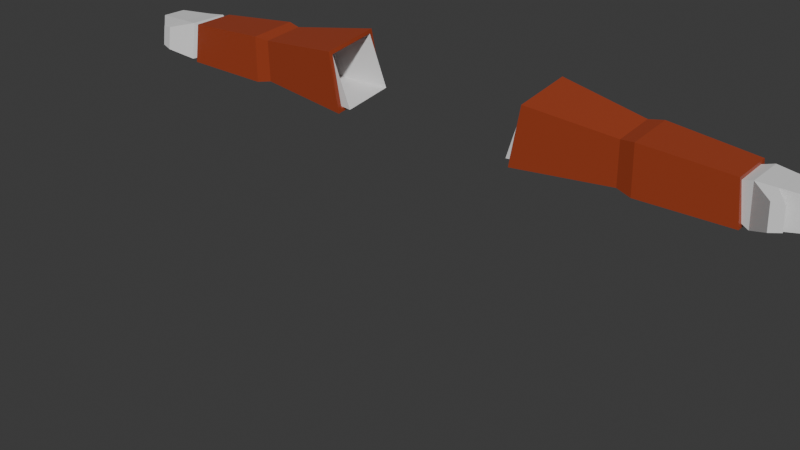 # Source: arms.blend  (saved by Blender 4.0.36; exported with 4.5.12 LTS)
import bpy
from mathutils import Matrix  # noqa: F401  (used for matrix-valued properties, if any)

bpy.ops.wm.read_factory_settings(use_empty=True)
scene = bpy.context.scene
scene.name = 'Scene'

# ---- collections
col_collection = bpy.data.collections.new('Collection'); scene.collection.children.link(col_collection)

# ---- materials (node trees are filled in below, after node groups)
mat_material_003 = bpy.data.materials.new('Material.003')
mat_material_003.alpha_threshold = 0.0
mat_material_003.use_transparent_shadow = False
mat_material_003.line_color = (0.0, 0.0, 0.0, 1.0)
mat_material_002 = bpy.data.materials.new('Material.002')
mat_material_002.use_transparent_shadow = False

# ---- material node trees
mat_material_003.use_nodes = True; mat_material_003.node_tree.nodes.clear()
_N = mat_material_003.node_tree.nodes; _L = mat_material_003.node_tree.links
n0 = _N.new('ShaderNodeOutputMaterial'); n0.name = 'Material Output'; n0.location = (300, 300)
n1 = _N.new('ShaderNodeBsdfPrincipled'); n1.name = 'Principled BSDF'; n1.location = (10, 300)
n1.distribution = 'GGX'
n1.subsurface_method = 'BURLEY'
n1.inputs[0].default_value = (0.3566, 0.05583, 0.02078, 1.0)
n1.inputs[2].default_value = 0.4
n1.inputs[3].default_value = 1.45
n1.inputs[27].default_value = (0.0, 0.0, 0.0, 1.0)
n1.inputs[28].default_value = 1.0
_L.new(n1.outputs[0], n0.inputs[0])
n0.is_active_output = True
mat_material_002.use_nodes = True; mat_material_002.node_tree.nodes.clear()
_N = mat_material_002.node_tree.nodes; _L = mat_material_002.node_tree.links
n0 = _N.new('ShaderNodeBsdfPrincipled'); n0.name = 'Principled BSDF'; n0.location = (10, 300)
n0.distribution = 'GGX'
n0.subsurface_method = 'BURLEY'
n0.inputs[3].default_value = 1.45
n0.inputs[27].default_value = (0.0, 0.0, 0.0, 1.0)
n0.inputs[28].default_value = 1.0
n1 = _N.new('ShaderNodeOutputMaterial'); n1.name = 'Material Output'; n1.location = (300, 300)
_L.new(n0.outputs[0], n1.inputs[0])
n1.is_active_output = True

# ---- world
world_world = bpy.data.worlds.new('World'); scene.world = world_world
world_world.use_nodes = True; world_world.node_tree.nodes.clear()
_N = world_world.node_tree.nodes; _L = world_world.node_tree.links
n0 = _N.new('ShaderNodeOutputWorld'); n0.name = 'World Output'; n0.location = (300, 300)
n1 = _N.new('ShaderNodeBackground'); n1.name = 'Background'; n1.location = (10, 300)
n1.inputs[0].default_value = (0.05088, 0.05088, 0.05088, 1.0)
_L.new(n1.outputs[0], n0.inputs[0])
n0.is_active_output = True
world_world.color = (0.05088, 0.05088, 0.05088)
world_world.use_sun_shadow = False
world_world.sun_shadow_jitter_overblur = 0.0

# ---- meshes
me_cube_002 = bpy.data.meshes.new('Cube.002')
me_cube_002.from_pydata([(0.4004, 1.537, -1.549), (-0.3591, 1.536, -1.443), (0.3926, 1.377, -2.294), (-0.4059, 1.376, -2.189), (0.2952, 2.833, -2.18), (0.3045, 2.828, -1.684), (-0.214, 2.83, -2.133), (-0.2048, 2.825, -1.637), (0.3442, 3.053, -2.224), (-0.2428, 3.049, -2.176), (-0.2383, 3.031, -1.606), (0.3487, 3.035, -1.654), (0.3623, 4.347, -2.197), (-0.137, 4.341, -2.189), (-0.1648, 4.262, -1.709), (0.3346, 4.268, -1.717), (0.4004, -1.537, -1.549), (-0.3591, -1.536, -1.443), (0.3926, -1.406, -2.294), (-0.4059, -1.405, -2.188), (0.2952, -2.833, -2.18), (0.3045, -2.828, -1.684), (-0.214, -2.83, -2.133), (-0.2048, -2.825, -1.637), (0.3442, -3.053, -2.224), (-0.2428, -3.049, -2.176), (-0.2383, -3.031, -1.606), (0.3487, -3.035, -1.654), (0.3623, -4.347, -2.197), (-0.137, -4.341, -2.189), (-0.1648, -4.262, -1.709), (0.3346, -4.268, -1.717)], [], [(1, 0, 5, 7), (3, 1, 7, 6), (2, 3, 6, 4), (0, 2, 4, 5), (7, 5, 11, 10), (6, 7, 10, 9), (4, 6, 9, 8), (5, 4, 8, 11), (10, 11, 15, 14), (9, 10, 14, 13), (8, 9, 13, 12), (11, 8, 12, 15), (17, 23, 21, 16), (19, 22, 23, 17), (18, 20, 22, 19), (16, 21, 20, 18), (23, 26, 27, 21), (22, 25, 26, 23), (20, 24, 25, 22), (21, 27, 24, 20), (26, 30, 31, 27), (25, 29, 30, 26), (24, 28, 29, 25), (27, 31, 28, 24)])
me_cube_002.polygons.foreach_set('use_smooth', [True] * 24)
_k = set([(0, 1), (0, 2), (0, 5), (1, 3), (1, 7), (2, 3), (2, 4), (3, 6), (4, 5), (4, 6), (4, 8), (5, 7), (5, 11), (6, 7), (6, 9), (7, 10), (8, 9), (8, 11), (8, 12), (9, 10), (9, 13), (10, 11), (10, 14), (11, 15), (12, 13), (12, 15), (13, 14), (14, 15), (16, 17), (16, 18), (16, 21), (17, 19), (17, 23), (18, 19), (18, 20), (19, 22), (20, 21), (20, 22), (20, 24), (21, 23), (21, 27), (22, 23), (22, 25), (23, 26), (24, 25), (24, 27), (24, 28), (25, 26), (25, 29), (26, 27), (26, 30), (27, 31), (28, 29), (28, 31), (29, 30), (30, 31)])
me_cube_002.attributes.new('sharp_edge', 'BOOLEAN', 'EDGE').data.foreach_set('value', [ (min(e.vertices), max(e.vertices)) in _k for e in me_cube_002.edges])
_uv = me_cube_002.uv_layers.new(name='UVMap')
_uv.uv.foreach_set('vector', [0.375, 0.3333, 0.375, 0.4167, 0.375, 0.4167, 0.375, 0.3333, 0.2083, 0.5, 0.2083, 0.5, 0.2083, 0.5, 0.2083, 0.5, 0.375, 0.4167, 0.375, 0.3333, 0.375, 0.3333, 0.375, 0.4167, 0.2917, 0.5, 0.2917, 0.5, 0.2917, 0.5, 0.2917, 0.5, 0.375, 0.3333, 0.375, 0.4167, 0.375, 0.4167, 0.375, 0.3333, 0.2083, 0.5, 0.2083, 0.5, 0.2083, 0.5, 0.2083, 0.5, 0.375, 0.4167, 0.375, 0.3333, 0.375, 0.3333, 0.375, 0.4167, 0.2917, 0.5, 0.2917, 0.5, 0.2917, 0.5, 0.2917, 0.5, 0.375, 0.3333, 0.375, 0.4167, 0.375, 0.4167, 0.375, 0.3333, 0.2083, 0.5, 0.2083, 0.5, 0.2083, 0.5, 0.2083, 0.5, 0.375, 0.4167, 0.375, 0.3333, 0.375, 0.3333, 0.375, 0.4167, 0.2917, 0.5, 0.2917, 0.5, 0.2917, 0.5, 0.2917, 0.5, 0.375, 0.3333, 0.375, 0.3333, 0.375, 0.4167, 0.375, 0.4167, 0.2083, 0.5, 0.2083, 0.5, 0.2083, 0.5, 0.2083, 0.5, 0.375, 0.4167, 0.375, 0.4167, 0.375, 0.3333, 0.375, 0.3333, 0.2917, 0.5, 0.2917, 0.5, 0.2917, 0.5, 0.2917, 0.5, 0.375, 0.3333, 0.375, 0.3333, 0.375, 0.4167, 0.375, 0.4167, 0.2083, 0.5, 0.2083, 0.5, 0.2083, 0.5, 0.2083, 0.5, 0.375, 0.4167, 0.375, 0.4167, 0.375, 0.3333, 0.375, 0.3333, 0.2917, 0.5, 0.2917, 0.5, 0.2917, 0.5, 0.2917, 0.5, 0.375, 0.3333, 0.375, 0.3333, 0.375, 0.4167, 0.375, 0.4167, 0.2083, 0.5, 0.2083, 0.5, 0.2083, 0.5, 0.2083, 0.5, 0.375, 0.4167, 0.375, 0.4167, 0.375, 0.3333, 0.375, 0.3333, 0.2917, 0.5, 0.2917, 0.5, 0.2917, 0.5, 0.2917, 0.5])
_ca = me_cube_002.color_attributes.new('Attribute', 'BYTE_COLOR', 'CORNER')
_ca.data.foreach_set('color', [1.0, 1.0, 1.0, 1.0, 1.0, 1.0, 1.0, 1.0, 1.0, 1.0, 1.0, 1.0, 1.0, 1.0, 1.0, 1.0, 1.0, 1.0, 1.0, 1.0, 1.0, 1.0, 1.0, 1.0, 1.0, 1.0, 1.0, 1.0, 1.0, 1.0, 1.0, 1.0, 1.0, 1.0, 1.0, 1.0, 1.0, 1.0, 1.0, 1.0, 1.0, 1.0, 1.0, 1.0, 1.0, 1.0, 1.0, 1.0, 1.0, 1.0, 1.0, 1.0, 1.0, 1.0, 1.0, 1.0, 1.0, 1.0, 1.0, 1.0, 1.0, 1.0, 1.0, 1.0, 1.0, 1.0, 1.0, 1.0, 1.0, 1.0, 1.0, 1.0, 1.0, 1.0, 1.0, 1.0, 1.0, 1.0, 1.0, 1.0, 1.0, 1.0, 1.0, 1.0, 1.0, 1.0, 1.0, 1.0, 1.0, 1.0, 1.0, 1.0, 1.0, 1.0, 1.0, 1.0, 1.0, 1.0, 1.0, 1.0, 1.0, 1.0, 1.0, 1.0, 1.0, 1.0, 1.0, 1.0, 1.0, 1.0, 1.0, 1.0, 1.0, 1.0, 1.0, 1.0, 1.0, 1.0, 1.0, 1.0, 1.0, 1.0, 1.0, 1.0, 1.0, 1.0, 1.0, 1.0, 1.0, 1.0, 1.0, 1.0, 1.0, 1.0, 1.0, 1.0, 1.0, 1.0, 1.0, 1.0, 1.0, 1.0, 1.0, 1.0, 1.0, 1.0, 1.0, 1.0, 1.0, 1.0, 1.0, 1.0, 1.0, 1.0, 1.0, 1.0, 1.0, 1.0, 1.0, 1.0, 1.0, 1.0, 1.0, 1.0, 1.0, 1.0, 1.0, 1.0, 1.0, 1.0, 1.0, 1.0, 1.0, 1.0, 1.0, 1.0, 1.0, 1.0, 1.0, 1.0, 1.0, 1.0, 1.0, 1.0, 1.0, 1.0, 1.0, 1.0, 1.0, 1.0, 1.0, 1.0, 1.0, 1.0, 1.0, 1.0, 1.0, 1.0, 1.0, 1.0, 1.0, 1.0, 1.0, 1.0, 1.0, 1.0, 1.0, 1.0, 1.0, 1.0, 1.0, 1.0, 1.0, 1.0, 1.0, 1.0, 1.0, 1.0, 1.0, 1.0, 1.0, 1.0, 1.0, 1.0, 1.0, 1.0, 1.0, 1.0, 1.0, 1.0, 1.0, 1.0, 1.0, 1.0, 1.0, 1.0, 1.0, 1.0, 1.0, 1.0, 1.0, 1.0, 1.0, 1.0, 1.0, 1.0, 1.0, 1.0, 1.0, 1.0, 1.0, 1.0, 1.0, 1.0, 1.0, 1.0, 1.0, 1.0, 1.0, 1.0, 1.0, 1.0, 1.0, 1.0, 1.0, 1.0, 1.0, 1.0, 1.0, 1.0, 1.0, 1.0, 1.0, 1.0, 1.0, 1.0, 1.0, 1.0, 1.0, 1.0, 1.0, 1.0, 1.0, 1.0, 1.0, 1.0, 1.0, 1.0, 1.0, 1.0, 1.0, 1.0, 1.0, 1.0, 1.0, 1.0, 1.0, 1.0, 1.0, 1.0, 1.0, 1.0, 1.0, 1.0, 1.0, 1.0, 1.0, 1.0, 1.0, 1.0, 1.0, 1.0, 1.0, 1.0, 1.0, 1.0, 1.0, 1.0, 1.0, 1.0, 1.0, 1.0, 1.0, 1.0, 1.0, 1.0, 1.0, 1.0, 1.0, 1.0, 1.0, 1.0, 1.0, 1.0, 1.0, 1.0, 1.0, 1.0, 1.0, 1.0, 1.0, 1.0, 1.0, 1.0, 1.0, 1.0, 1.0, 1.0, 1.0, 1.0, 1.0, 1.0, 1.0, 1.0, 1.0, 1.0, 1.0, 1.0, 1.0, 1.0, 1.0, 1.0, 1.0, 1.0, 1.0, 1.0, 1.0, 1.0, 1.0, 1.0, 1.0, 1.0, 1.0, 1.0, 1.0, 1.0, 1.0, 1.0, 1.0, 1.0, 1.0, 1.0, 1.0, 1.0])
me_cube_002.materials.append(mat_material_003)
me_cube_002.use_remesh_fix_poles = True
me_cube_002.use_remesh_preserve_attributes = False
me_cube_002.update()
me_cube_002.normals_split_custom_set([tuple(v) for v in zip(*[iter([0.1183, 0.1231, 0.9853, 0.1183, 0.1231, 0.9853, 0.1183, 0.1231, 0.9853, 0.1183, 0.1231, 0.9853, -0.9915, 0.1266, 0.029, -0.9915, 0.1266, 0.029, -0.9915, 0.1266, 0.029, -0.9915, 0.1266, 0.029, -0.116, 0.06165, -0.9913, -0.116, 0.06165, -0.9913, -0.116, 0.06165, -0.9913, -0.116, 0.06165, -0.9913, 0.9973, 0.07002, -0.02249, 0.9973, 0.07002, -0.02249, 0.9973, 0.07002, -0.02249, 0.9973, 0.07002, -0.02249, 0.08689, -0.1494, 0.985, 0.08689, -0.1494, 0.985, 0.08689, -0.1494, 0.985, 0.08689, -0.1494, 0.985, -0.9894, -0.1446, 0.009754, -0.9894, -0.1446, 0.009754, -0.9894, -0.1446, 0.009754, -0.9894, -0.1446, 0.009754, -0.08435, -0.1908, -0.978, -0.08435, -0.1908, -0.978, -0.08435, -0.1908, -0.978, -0.08435, -0.1908, -0.978, 0.9768, -0.2136, -0.01719, 0.9768, -0.2136, -0.01719, 0.9768, -0.2136, -0.01719, 0.9768, -0.2136, -0.01719, 0.05102, 0.06626, 0.9965, 0.05102, 0.06626, 0.9965, 0.05102, 0.06626, 0.9965, 0.05102, 0.06626, 0.9965, -0.9974, 0.07014, -0.0156, -0.9974, 0.07014, -0.0156, -0.9974, 0.07014, -0.0156, -0.9974, 0.07014, -0.0156, -0.05178, 0.008001, -0.9986, -0.05178, 0.008001, -0.9986, -0.05178, 0.008001, -0.9986, -0.05178, 0.008001, -0.9986, 0.9998, -0.001274, 0.02198, 0.9998, -0.001274, 0.02198, 0.9998, -0.001274, 0.02198, 0.9998, -0.001274, 0.02198, 0.1183, -0.1231, 0.9853, 0.1183, -0.1231, 0.9853, 0.1183, -0.1231, 0.9853, 0.1183, -0.1231, 0.9853, -0.9913, -0.1281, 0.03181, -0.9913, -0.1281, 0.03181, -0.9913, -0.1281, 0.03181, -0.9913, -0.1281, 0.03181, -0.116, -0.06263, -0.9913, -0.116, -0.06263, -0.9913, -0.116, -0.06263, -0.9913, -0.116, -0.06263, -0.9913, 0.9973, -0.07078, -0.02094, 0.9973, -0.07078, -0.02094, 0.9973, -0.07078, -0.02094, 0.9973, -0.07078, -0.02094, 0.08689, 0.1494, 0.985, 0.08689, 0.1494, 0.985, 0.08689, 0.1494, 0.985, 0.08689, 0.1494, 0.985, -0.9894, 0.1446, 0.009754, -0.9894, 0.1446, 0.009754, -0.9894, 0.1446, 0.009754, -0.9894, 0.1446, 0.009754, -0.08435, 0.1908, -0.978, -0.08435, 0.1908, -0.978, -0.08435, 0.1908, -0.978, -0.08435, 0.1908, -0.978, 0.9768, 0.2136, -0.01719, 0.9768, 0.2136, -0.01719, 0.9768, 0.2136, -0.01719, 0.9768, 0.2136, -0.01719, 0.05102, -0.06626, 0.9965, 0.05102, -0.06626, 0.9965, 0.05102, -0.06626, 0.9965, 0.05102, -0.06626, 0.9965, -0.9974, -0.07014, -0.0156, -0.9974, -0.07014, -0.0156, -0.9974, -0.07014, -0.0156, -0.9974, -0.07014, -0.0156, -0.05178, -0.008001, -0.9986, -0.05178, -0.008001, -0.9986, -0.05178, -0.008001, -0.9986, -0.05178, -0.008001, -0.9986, 0.9998, 0.001274, 0.02198, 0.9998, 0.001274, 0.02198, 0.9998, 0.001274, 0.02198, 0.9998, 0.001274, 0.02198])] * 3)])
me_cube_001 = bpy.data.meshes.new('Cube.001')
me_cube_001.from_pydata([(0.4004, 1.537, -1.549), (-0.3591, 1.536, -1.443), (0.3537, 1.287, -2.294), (-0.4059, 1.286, -2.188), (0.3523, 4.406, -1.678), (-0.2188, 4.404, -1.681), (0.3967, 4.45, -2.232), (-0.1744, 4.447, -2.235), (0.2952, 2.833, -2.18), (0.3045, 2.828, -1.684), (-0.214, 2.83, -2.133), (-0.2048, 2.825, -1.637), (0.3442, 3.053, -2.224), (-0.2428, 3.049, -2.176), (-0.2383, 3.031, -1.606), (0.3487, 3.035, -1.654), (0.3623, 4.347, -2.197), (-0.137, 4.341, -2.189), (-0.1648, 4.262, -1.709), (0.3346, 4.268, -1.717), (0.255, 5.207, -1.729), (-0.1117, 5.205, -1.731), (0.2835, 5.235, -2.085), (-0.08325, 5.233, -2.087), (-0.1754, 4.659, -1.701), (-0.1375, 4.696, -2.175), (0.3129, 4.661, -1.699), (0.3508, 4.698, -2.173), (0.5847, 4.695, -1.744), (0.612, 4.722, -2.084), (0.5605, 4.851, -1.757), (0.5838, 4.874, -2.048), (0.1986, 5.277, -1.784), (-0.04647, 5.276, -1.785), (0.2176, 5.296, -2.021), (-0.02744, 5.295, -2.023), (0.4004, -1.537, -1.549), (-0.3591, -1.536, -1.443), (0.3537, -1.287, -2.294), (-0.4059, -1.286, -2.188), (0.3523, -4.406, -1.678), (-0.2188, -4.404, -1.681), (0.3967, -4.45, -2.232), (-0.1744, -4.447, -2.235), (0.2952, -2.833, -2.18), (0.3045, -2.828, -1.684), (-0.214, -2.83, -2.133), (-0.2048, -2.825, -1.637), (0.3442, -3.053, -2.224), (-0.2428, -3.049, -2.176), (-0.2383, -3.031, -1.606), (0.3487, -3.035, -1.654), (0.3623, -4.347, -2.197), (-0.137, -4.341, -2.189), (-0.1648, -4.262, -1.709), (0.3346, -4.268, -1.717), (0.255, -5.207, -1.729), (-0.1117, -5.205, -1.731), (0.2835, -5.235, -2.085), (-0.08325, -5.233, -2.087), (-0.1754, -4.659, -1.701), (-0.1375, -4.696, -2.175), (0.3129, -4.661, -1.699), (0.3508, -4.698, -2.173), (0.5847, -4.695, -1.744), (0.612, -4.722, -2.084), (0.5605, -4.851, -1.757), (0.5838, -4.874, -2.048), (0.1986, -5.277, -1.784), (-0.04647, -5.276, -1.785), (0.2176, -5.296, -2.021), (-0.02744, -5.295, -2.023)], [], [(19, 16, 6, 4), (25, 24, 21, 23), (16, 17, 7, 6), (17, 18, 5, 7), (18, 19, 4, 5), (1, 0, 9, 11), (3, 1, 11, 10), (2, 3, 10, 8), (0, 2, 8, 9), (11, 9, 15, 14), (10, 11, 14, 13), (8, 10, 13, 12), (9, 8, 12, 15), (14, 15, 19, 18), (13, 14, 18, 17), (12, 13, 17, 16), (15, 12, 16, 19), (20, 22, 34, 32), (24, 26, 20, 21), (26, 27, 22, 20), (27, 25, 23, 22), (6, 7, 25, 27), (26, 4, 28, 30), (5, 4, 26, 24), (7, 5, 24, 25), (28, 29, 31, 30), (4, 6, 29, 28), (27, 26, 30, 31), (6, 27, 31, 29), (33, 32, 34, 35), (22, 23, 35, 34), (23, 21, 33, 35), (21, 20, 32, 33), (55, 40, 42, 52), (61, 59, 57, 60), (52, 42, 43, 53), (53, 43, 41, 54), (54, 41, 40, 55), (37, 47, 45, 36), (39, 46, 47, 37), (38, 44, 46, 39), (36, 45, 44, 38), (47, 50, 51, 45), (46, 49, 50, 47), (44, 48, 49, 46), (45, 51, 48, 44), (50, 54, 55, 51), (49, 53, 54, 50), (48, 52, 53, 49), (51, 55, 52, 48), (56, 68, 70, 58), (60, 57, 56, 62), (62, 56, 58, 63), (63, 58, 59, 61), (42, 63, 61, 43), (62, 66, 64, 40), (41, 60, 62, 40), (43, 61, 60, 41), (64, 66, 67, 65), (40, 64, 65, 42), (63, 67, 66, 62), (42, 65, 67, 63), (69, 71, 70, 68), (58, 70, 71, 59), (59, 71, 69, 57), (57, 69, 68, 56)])
me_cube_001.polygons.foreach_set('use_smooth', [True] * 66)
_k = set([(0, 1), (0, 2), (0, 9), (1, 3), (1, 11), (2, 3), (2, 8), (3, 10), (4, 5), (4, 6), (4, 19), (4, 26), (4, 28), (5, 7), (5, 18), (5, 24), (6, 7), (6, 16), (6, 27), (6, 29), (7, 17), (7, 25), (8, 9), (8, 10), (8, 12), (9, 11), (9, 15), (10, 11), (10, 13), (11, 14), (12, 13), (12, 15), (12, 16), (13, 14), (13, 17), (14, 15), (14, 18), (15, 19), (16, 17), (16, 19), (17, 18), (18, 19), (20, 21), (20, 22), (20, 26), (20, 32), (21, 23), (21, 24), (21, 33), (22, 23), (22, 27), (22, 34), (23, 25), (23, 35), (24, 25), (24, 26), (25, 27), (26, 27), (26, 30), (27, 31), (28, 29), (28, 30), (29, 31), (30, 31), (32, 33), (32, 34), (33, 35), (34, 35), (36, 37), (36, 38), (36, 45), (37, 39), (37, 47), (38, 39), (38, 44), (39, 46), (40, 41), (40, 42), (40, 55), (40, 62), (40, 64), (41, 43), (41, 54), (41, 60), (42, 43), (42, 52), (42, 63), (42, 65), (43, 53), (43, 61), (44, 45), (44, 46), (44, 48), (45, 47), (45, 51), (46, 47), (46, 49), (47, 50), (48, 49), (48, 51), (48, 52), (49, 50), (49, 53), (50, 51), (50, 54), (51, 55), (52, 53), (52, 55), (53, 54), (54, 55), (56, 57), (56, 58), (56, 62), (56, 68), (57, 59), (57, 60), (57, 69), (58, 59), (58, 63), (58, 70), (59, 61), (59, 71), (60, 61), (60, 62), (61, 63), (62, 63), (62, 66), (63, 67), (64, 65), (64, 66), (65, 67), (66, 67), (68, 69), (68, 70), (69, 71), (70, 71)])
me_cube_001.attributes.new('sharp_edge', 'BOOLEAN', 'EDGE').data.foreach_set('value', [ (min(e.vertices), max(e.vertices)) in _k for e in me_cube_001.edges])
_uv = me_cube_001.uv_layers.new(name='UVMap')
_uv.uv.foreach_set('vector', [0.2917, 0.5, 0.2917, 0.5, 0.2917, 0.5, 0.2917, 0.5, 0.2083, 0.5, 0.2083, 0.5, 0.2083, 0.5, 0.2083, 0.5, 0.375, 0.4167, 0.375, 0.3333, 0.375, 0.3333, 0.375, 0.4167, 0.2083, 0.5, 0.2083, 0.5, 0.2083, 0.5, 0.2083, 0.5, 0.375, 0.3333, 0.375, 0.4167, 0.375, 0.4167, 0.375, 0.3333, 0.375, 0.3333, 0.375, 0.4167, 0.375, 0.4167, 0.375, 0.3333, 0.2083, 0.5, 0.2083, 0.5, 0.2083, 0.5, 0.2083, 0.5, 0.375, 0.4167, 0.375, 0.3333, 0.375, 0.3333, 0.375, 0.4167, 0.2917, 0.5, 0.2917, 0.5, 0.2917, 0.5, 0.2917, 0.5, 0.375, 0.3333, 0.375, 0.4167, 0.375, 0.4167, 0.375, 0.3333, 0.2083, 0.5, 0.2083, 0.5, 0.2083, 0.5, 0.2083, 0.5, 0.375, 0.4167, 0.375, 0.3333, 0.375, 0.3333, 0.375, 0.4167, 0.2917, 0.5, 0.2917, 0.5, 0.2917, 0.5, 0.2917, 0.5, 0.375, 0.3333, 0.375, 0.4167, 0.375, 0.4167, 0.375, 0.3333, 0.2083, 0.5, 0.2083, 0.5, 0.2083, 0.5, 0.2083, 0.5, 0.375, 0.4167, 0.375, 0.3333, 0.375, 0.3333, 0.375, 0.4167, 0.2917, 0.5, 0.2917, 0.5, 0.2917, 0.5, 0.2917, 0.5, 0.2917, 0.5, 0.2917, 0.5, 0.2917, 0.5, 0.2917, 0.5, 0.375, 0.3333, 0.375, 0.4167, 0.375, 0.4167, 0.375, 0.3333, 0.2917, 0.5, 0.2917, 0.5, 0.2917, 0.5, 0.2917, 0.5, 0.375, 0.4167, 0.375, 0.3333, 0.375, 0.3333, 0.375, 0.4167, 0.375, 0.4167, 0.375, 0.3333, 0.375, 0.3333, 0.375, 0.4167, 0.375, 0.4167, 0.375, 0.4167, 0.375, 0.4167, 0.375, 0.4167, 0.375, 0.3333, 0.375, 0.4167, 0.375, 0.4167, 0.375, 0.3333, 0.2083, 0.5, 0.2083, 0.5, 0.2083, 0.5, 0.2083, 0.5, 0.2917, 0.5, 0.2917, 0.5, 0.2917, 0.5, 0.2917, 0.5, 0.2917, 0.5, 0.2917, 0.5, 0.2917, 0.5, 0.2917, 0.5, 0.2917, 0.5, 0.2917, 0.5, 0.2917, 0.5, 0.2917, 0.5, 0.375, 0.4167, 0.375, 0.4167, 0.375, 0.4167, 0.375, 0.4167, 0.375, 0.3333, 0.375, 0.4167, 0.375, 0.4167, 0.375, 0.3333, 0.375, 0.4167, 0.375, 0.3333, 0.375, 0.3333, 0.375, 0.4167, 0.2083, 0.5, 0.2083, 0.5, 0.2083, 0.5, 0.2083, 0.5, 0.375, 0.3333, 0.375, 0.4167, 0.375, 0.4167, 0.375, 0.3333, 0.2917, 0.5, 0.2917, 0.5, 0.2917, 0.5, 0.2917, 0.5, 0.2083, 0.5, 0.2083, 0.5, 0.2083, 0.5, 0.2083, 0.5, 0.375, 0.4167, 0.375, 0.4167, 0.375, 0.3333, 0.375, 0.3333, 0.2083, 0.5, 0.2083, 0.5, 0.2083, 0.5, 0.2083, 0.5, 0.375, 0.3333, 0.375, 0.3333, 0.375, 0.4167, 0.375, 0.4167, 0.375, 0.3333, 0.375, 0.3333, 0.375, 0.4167, 0.375, 0.4167, 0.2083, 0.5, 0.2083, 0.5, 0.2083, 0.5, 0.2083, 0.5, 0.375, 0.4167, 0.375, 0.4167, 0.375, 0.3333, 0.375, 0.3333, 0.2917, 0.5, 0.2917, 0.5, 0.2917, 0.5, 0.2917, 0.5, 0.375, 0.3333, 0.375, 0.3333, 0.375, 0.4167, 0.375, 0.4167, 0.2083, 0.5, 0.2083, 0.5, 0.2083, 0.5, 0.2083, 0.5, 0.375, 0.4167, 0.375, 0.4167, 0.375, 0.3333, 0.375, 0.3333, 0.2917, 0.5, 0.2917, 0.5, 0.2917, 0.5, 0.2917, 0.5, 0.375, 0.3333, 0.375, 0.3333, 0.375, 0.4167, 0.375, 0.4167, 0.2083, 0.5, 0.2083, 0.5, 0.2083, 0.5, 0.2083, 0.5, 0.375, 0.4167, 0.375, 0.4167, 0.375, 0.3333, 0.375, 0.3333, 0.2917, 0.5, 0.2917, 0.5, 0.2917, 0.5, 0.2917, 0.5, 0.2917, 0.5, 0.2917, 0.5, 0.2917, 0.5, 0.2917, 0.5, 0.375, 0.3333, 0.375, 0.3333, 0.375, 0.4167, 0.375, 0.4167, 0.2917, 0.5, 0.2917, 0.5, 0.2917, 0.5, 0.2917, 0.5, 0.375, 0.4167, 0.375, 0.4167, 0.375, 0.3333, 0.375, 0.3333, 0.375, 0.4167, 0.375, 0.4167, 0.375, 0.3333, 0.375, 0.3333, 0.375, 0.4167, 0.375, 0.4167, 0.375, 0.4167, 0.375, 0.4167, 0.375, 0.3333, 0.375, 0.3333, 0.375, 0.4167, 0.375, 0.4167, 0.2083, 0.5, 0.2083, 0.5, 0.2083, 0.5, 0.2083, 0.5, 0.2917, 0.5, 0.2917, 0.5, 0.2917, 0.5, 0.2917, 0.5, 0.2917, 0.5, 0.2917, 0.5, 0.2917, 0.5, 0.2917, 0.5, 0.2917, 0.5, 0.2917, 0.5, 0.2917, 0.5, 0.2917, 0.5, 0.375, 0.4167, 0.375, 0.4167, 0.375, 0.4167, 0.375, 0.4167, 0.375, 0.3333, 0.375, 0.3333, 0.375, 0.4167, 0.375, 0.4167, 0.375, 0.4167, 0.375, 0.4167, 0.375, 0.3333, 0.375, 0.3333, 0.2083, 0.5, 0.2083, 0.5, 0.2083, 0.5, 0.2083, 0.5, 0.375, 0.3333, 0.375, 0.3333, 0.375, 0.4167, 0.375, 0.4167])
me_cube_001.materials.append(mat_material_002)
me_cube_001.use_remesh_fix_poles = True
me_cube_001.use_remesh_preserve_attributes = False
me_cube_001.update()
me_cube_001.normals_split_custom_set([tuple(v) for v in zip(*[iter([0.9764, -0.2116, 0.0431, 0.9764, -0.2116, 0.0431, 0.9764, -0.2116, 0.0431, 0.9764, -0.2116, 0.0431, -0.9912, 0.1117, -0.07056, -0.9912, 0.1117, -0.07056, -0.9912, 0.1117, -0.07056, -0.9912, 0.1117, -0.07056, -0.001469, -0.3649, -0.931, -0.001469, -0.3649, -0.931, -0.001469, -0.3649, -0.931, -0.001469, -0.3649, -0.931, -0.9301, -0.3515, -0.1063, -0.9301, -0.3515, -0.1063, -0.9301, -0.3515, -0.1063, -0.9301, -0.3515, -0.1063, 0.006365, -0.2331, 0.9724, 0.006365, -0.2331, 0.9724, 0.006365, -0.2331, 0.9724, 0.006365, -0.2331, 0.9724, 0.1183, 0.1231, 0.9853, 0.1183, 0.1231, 0.9853, 0.1183, 0.1231, 0.9853, 0.1183, 0.1231, 0.9853, -0.9923, 0.1223, 0.0207, -0.9923, 0.1223, 0.0207, -0.9923, 0.1223, 0.0207, -0.9923, 0.1223, 0.0207, -0.1195, 0.05954, -0.991, -0.1195, 0.05954, -0.991, -0.1195, 0.05954, -0.991, -0.1195, 0.05954, -0.991, 0.997, 0.05384, -0.05565, 0.997, 0.05384, -0.05565, 0.997, 0.05384, -0.05565, 0.997, 0.05384, -0.05565, 0.08689, -0.1494, 0.985, 0.08689, -0.1494, 0.985, 0.08689, -0.1494, 0.985, 0.08689, -0.1494, 0.985, -0.9894, -0.1446, 0.009754, -0.9894, -0.1446, 0.009754, -0.9894, -0.1446, 0.009754, -0.9894, -0.1446, 0.009754, -0.08435, -0.1908, -0.978, -0.08435, -0.1908, -0.978, -0.08435, -0.1908, -0.978, -0.08435, -0.1908, -0.978, 0.9768, -0.2136, -0.01719, 0.9768, -0.2136, -0.01719, 0.9768, -0.2136, -0.01719, 0.9768, -0.2136, -0.01719, 0.05102, 0.06626, 0.9965, 0.05102, 0.06626, 0.9965, 0.05102, 0.06626, 0.9965, 0.05102, 0.06626, 0.9965, -0.9974, 0.07014, -0.0156, -0.9974, 0.07014, -0.0156, -0.9974, 0.07014, -0.0156, -0.9974, 0.07014, -0.0156, -0.05178, 0.008001, -0.9986, -0.05178, 0.008001, -0.9986, -0.05178, 0.008001, -0.9986, -0.05178, 0.008001, -0.9986, 0.9998, -0.001274, 0.02198, 0.9998, -0.001274, 0.02198, 0.9998, -0.001274, 0.02198, 0.9998, -0.001274, 0.02198, 0.7323, 0.6719, 0.1113, 0.7323, 0.6719, 0.1113, 0.7323, 0.6719, 0.1113, 0.7323, 0.6719, 0.1113, -0.00546, 0.05511, 0.9985, -0.00546, 0.05511, 0.9985, -0.00546, 0.05511, 0.9985, -0.00546, 0.05511, 0.9985, 0.9901, 0.1099, 0.08785, 0.9901, 0.1099, 0.08785, 0.9901, 0.1099, 0.08785, 0.9901, 0.1099, 0.08785, 0.00442, 0.1616, -0.9869, 0.00442, 0.1616, -0.9869, 0.00442, 0.1616, -0.9869, 0.00442, 0.1616, -0.9869, 0.004017, 0.234, -0.9722, 0.004017, 0.234, -0.9722, 0.004017, 0.234, -0.9722, 0.004017, 0.234, -0.9722, 0.15, 0.1032, 0.9833, 0.15, 0.1032, 0.9833, 0.15, 0.1032, 0.9833, 0.15, 0.1032, 0.9833, -0.005565, 0.08025, 0.9968, -0.005565, 0.08025, 0.9968, -0.005565, 0.08025, 0.9968, -0.005565, 0.08025, 0.9968, -0.9846, 0.1621, -0.06607, -0.9846, 0.1621, -0.06607, -0.9846, 0.1621, -0.06607, -0.9846, 0.1621, -0.06607, 0.983, 0.1595, 0.09117, 0.983, 0.1595, 0.09117, 0.983, 0.1595, 0.09117, 0.983, 0.1595, 0.09117, 0.7804, -0.6251, 0.0134, 0.7804, -0.6251, 0.0134, 0.7804, -0.6251, 0.0134, 0.7804, -0.6251, 0.0134, -0.6075, 0.7942, 0.0137, -0.6075, 0.7942, 0.0137, -0.6075, 0.7942, 0.0137, -0.6075, 0.7942, 0.0137, 0.2867, 0.2732, -0.9182, 0.2867, 0.2732, -0.9182, 0.2867, 0.2732, -0.9182, 0.2867, 0.2732, -0.9182, -0.004911, 0.997, 0.07783, -0.004911, 0.997, 0.07783, -0.004911, 0.997, 0.07783, -0.004911, 0.997, 0.07783, 0.0003472, 0.7222, -0.6917, 0.0003472, 0.7222, -0.6917, 0.0003472, 0.7222, -0.6917, 0.0003472, 0.7222, -0.6917, -0.7389, 0.6738, -0.006259, -0.7389, 0.6738, -0.006259, -0.7389, 0.6738, -0.006259, -0.7389, 0.6738, -0.006259, -0.00689, 0.606, 0.7954, -0.00689, 0.606, 0.7954, -0.00689, 0.606, 0.7954, -0.00689, 0.606, 0.7954, 0.9764, 0.2116, 0.0431, 0.9764, 0.2116, 0.0431, 0.9764, 0.2116, 0.0431, 0.9764, 0.2116, 0.0431, -0.9912, -0.1117, -0.07056, -0.9912, -0.1117, -0.07056, -0.9912, -0.1117, -0.07056, -0.9912, -0.1117, -0.07056, -0.001469, 0.3649, -0.931, -0.001469, 0.3649, -0.931, -0.001469, 0.3649, -0.931, -0.001469, 0.3649, -0.931, -0.9301, 0.3515, -0.1063, -0.9301, 0.3515, -0.1063, -0.9301, 0.3515, -0.1063, -0.9301, 0.3515, -0.1063, 0.006365, 0.2331, 0.9724, 0.006365, 0.2331, 0.9724, 0.006365, 0.2331, 0.9724, 0.006365, 0.2331, 0.9724, 0.1183, -0.1231, 0.9853, 0.1183, -0.1231, 0.9853, 0.1183, -0.1231, 0.9853, 0.1183, -0.1231, 0.9853, -0.9923, -0.1223, 0.0207, -0.9923, -0.1223, 0.0207, -0.9923, -0.1223, 0.0207, -0.9923, -0.1223, 0.0207, -0.1195, -0.05954, -0.991, -0.1195, -0.05954, -0.991, -0.1195, -0.05954, -0.991, -0.1195, -0.05954, -0.991, 0.997, -0.05384, -0.05565, 0.997, -0.05384, -0.05565, 0.997, -0.05384, -0.05565, 0.997, -0.05384, -0.05565, 0.08689, 0.1494, 0.985, 0.08689, 0.1494, 0.985, 0.08689, 0.1494, 0.985, 0.08689, 0.1494, 0.985, -0.9894, 0.1446, 0.009754, -0.9894, 0.1446, 0.009754, -0.9894, 0.1446, 0.009754, -0.9894, 0.1446, 0.009754, -0.08435, 0.1908, -0.978, -0.08435, 0.1908, -0.978, -0.08435, 0.1908, -0.978, -0.08435, 0.1908, -0.978, 0.9768, 0.2136, -0.01719, 0.9768, 0.2136, -0.01719, 0.9768, 0.2136, -0.01719, 0.9768, 0.2136, -0.01719, 0.05102, -0.06626, 0.9965, 0.05102, -0.06626, 0.9965, 0.05102, -0.06626, 0.9965, 0.05102, -0.06626, 0.9965, -0.9974, -0.07014, -0.0156, -0.9974, -0.07014, -0.0156, -0.9974, -0.07014, -0.0156, -0.9974, -0.07014, -0.0156, -0.05178, -0.008001, -0.9986, -0.05178, -0.008001, -0.9986, -0.05178, -0.008001, -0.9986, -0.05178, -0.008001, -0.9986, 0.9998, 0.001274, 0.02198, 0.9998, 0.001274, 0.02198, 0.9998, 0.001274, 0.02198, 0.9998, 0.001274, 0.02198, 0.7323, -0.6719, 0.1113, 0.7323, -0.6719, 0.1113, 0.7323, -0.6719, 0.1113, 0.7323, -0.6719, 0.1113, -0.00546, -0.05511, 0.9985, -0.00546, -0.05511, 0.9985, -0.00546, -0.05511, 0.9985, -0.00546, -0.05511, 0.9985, 0.9901, -0.1099, 0.08785, 0.9901, -0.1099, 0.08785, 0.9901, -0.1099, 0.08785, 0.9901, -0.1099, 0.08785, 0.00442, -0.1616, -0.9869, 0.00442, -0.1616, -0.9869, 0.00442, -0.1616, -0.9869, 0.00442, -0.1616, -0.9869, 0.004017, -0.234, -0.9722, 0.004017, -0.234, -0.9722, 0.004017, -0.234, -0.9722, 0.004017, -0.234, -0.9722, 0.15, -0.1032, 0.9833, 0.15, -0.1032, 0.9833, 0.15, -0.1032, 0.9833, 0.15, -0.1032, 0.9833, -0.005565, -0.08025, 0.9968, -0.005565, -0.08025, 0.9968, -0.005565, -0.08025, 0.9968, -0.005565, -0.08025, 0.9968, -0.9846, -0.1621, -0.06607, -0.9846, -0.1621, -0.06607, -0.9846, -0.1621, -0.06607, -0.9846, -0.1621, -0.06607, 0.983, -0.1595, 0.09117, 0.983, -0.1595, 0.09117, 0.983, -0.1595, 0.09117, 0.983, -0.1595, 0.09117, 0.7804, 0.6251, 0.0134, 0.7804, 0.6251, 0.0134, 0.7804, 0.6251, 0.0134, 0.7804, 0.6251, 0.0134, -0.6075, -0.7942, 0.0137, -0.6075, -0.7942, 0.0137, -0.6075, -0.7942, 0.0137, -0.6075, -0.7942, 0.0137, 0.2867, -0.2732, -0.9182, 0.2867, -0.2732, -0.9182, 0.2867, -0.2732, -0.9182, 0.2867, -0.2732, -0.9182, -0.004911, -0.997, 0.07783, -0.004911, -0.997, 0.07783, -0.004911, -0.997, 0.07783, -0.004911, -0.997, 0.07783, 0.0003471, -0.7222, -0.6917, 0.0003471, -0.7222, -0.6917, 0.0003471, -0.7222, -0.6917, 0.0003471, -0.7222, -0.6917, -0.7389, -0.6738, -0.006258, -0.7389, -0.6738, -0.006258, -0.7389, -0.6738, -0.006258, -0.7389, -0.6738, -0.006258, -0.00689, -0.606, 0.7954, -0.00689, -0.606, 0.7954, -0.00689, -0.606, 0.7954, -0.00689, -0.606, 0.7954])] * 3)])
arm_armature = bpy.data.armatures.new('Armature')  # bones are not reproduced

# ---- objects
ob_prison_1_top = bpy.data.objects.new('Prison_1_Top', me_cube_002)
ob_cube = bpy.data.objects.new('Cube', me_cube_001)
ob_armature = bpy.data.objects.new('Armature', arm_armature)

# ---- transforms, parenting, visibility, modifiers, constraints
ob_prison_1_top.location = (-1.323e-07, -1.589e-06, 8.582)
ob_prison_1_top.rotation_euler = (0.001856, 1.665e-07, -1.571)
ob_prison_1_top.scale = (1.0, 1.0, 1.0)
ob_prison_1_top.color = (0.8, 0.8, 0.8, 1.0)
_vg = ob_prison_1_top.vertex_groups.new(name='mixamorig:Hips')
_vg = ob_prison_1_top.vertex_groups.new(name='mixamorig:Spine')
_vg = ob_prison_1_top.vertex_groups.new(name='mixamorig:Spine1')
_vg = ob_prison_1_top.vertex_groups.new(name='mixamorig:Spine2')
for _i, _w in zip([0, 1, 2, 3, 16, 17, 18, 19], [5.808e-05, 0.001163, 0.002435, 0.02015, 3.549e-06, 2.077e-05, 0.003855, 0.03186]): _vg.add([_i], _w, 'REPLACE')
_vg = ob_prison_1_top.vertex_groups.new(name='mixamorig:Neck')
_vg = ob_prison_1_top.vertex_groups.new(name='mixamorig:Head')
_vg = ob_prison_1_top.vertex_groups.new(name='mixamorig:LeftShoulder')
for _i, _w in zip([0, 1, 2, 3], [0.2133, 0.1545, 0.346, 0.3369]): _vg.add([_i], _w, 'REPLACE')
_vg = ob_prison_1_top.vertex_groups.new(name='mixamorig:LeftArm')
for _i, _w in zip([0, 1, 2, 3, 4, 5, 6, 7, 8, 9, 10, 11, 13, 14, 15], [0.7866, 0.8443, 0.6516, 0.643, 0.9319, 0.955, 0.9827, 0.9872, 0.6516, 0.7908, 0.8578, 0.742, 0.01326, 0.03128, 0.007023]): _vg.add([_i], _w, 'REPLACE')
_vg = ob_prison_1_top.vertex_groups.new(name='mixamorig:LeftForeArm')
for _i, _w in zip([4, 5, 6, 7, 8, 9, 10, 11, 12, 13, 14, 15], [0.06806, 0.04497, 0.01732, 0.01277, 0.3484, 0.2092, 0.1422, 0.258, 0.1754, 0.7144, 0.8139, 0.5579]): _vg.add([_i], _w, 'REPLACE')
_vg = ob_prison_1_top.vertex_groups.new(name='mixamorig:LeftHand')
for _i, _w in zip([6, 8, 9, 10, 11, 12, 13, 14, 15], [1.177e-09, 4.3e-07, 7.092e-08, 4.315e-07, 5.835e-07, 0.3865, 0.225, 0.1056, 0.1711]): _vg.add([_i], _w, 'REPLACE')
_vg = ob_prison_1_top.vertex_groups.new(name='mixamorig:LeftHandThumb1')
for _i, _w in zip([12, 15], [0.3893, 0.2497]): _vg.add([_i], _w, 'REPLACE')
_vg = ob_prison_1_top.vertex_groups.new(name='mixamorig:LeftHandThumb2')
for _i, _w in zip([12, 15], [0.04664, 0.002612]): _vg.add([_i], _w, 'REPLACE')
_vg = ob_prison_1_top.vertex_groups.new(name='mixamorig:LeftHandThumb3')
for _i, _w in zip([12], [5.597e-07]): _vg.add([_i], _w, 'REPLACE')
_vg = ob_prison_1_top.vertex_groups.new(name='mixamorig:LeftHandIndex1')
for _i, _w in zip([12, 13, 14, 15], [0.00217, 0.04725, 0.04922, 0.0117]): _vg.add([_i], _w, 'REPLACE')
_vg = ob_prison_1_top.vertex_groups.new(name='mixamorig:LeftHandIndex2')
_vg = ob_prison_1_top.vertex_groups.new(name='mixamorig:LeftHandIndex3')
_vg = ob_prison_1_top.vertex_groups.new(name='mixamorig:RightShoulder')
for _i, _w in zip([16, 17, 18, 19], [0.224, 0.1991, 0.2986, 0.3049]): _vg.add([_i], _w, 'REPLACE')
_vg = ob_prison_1_top.vertex_groups.new(name='mixamorig:RightArm')
for _i, _w in zip([16, 17, 18, 19, 20, 21, 22, 23, 24, 25, 26, 27, 29, 30, 31], [0.776, 0.8009, 0.6975, 0.6633, 0.8965, 0.9537, 0.9637, 0.984, 0.5532, 0.7366, 0.8452, 0.7201, 0.01505, 0.03942, 0.00737]): _vg.add([_i], _w, 'REPLACE')
_vg = ob_prison_1_top.vertex_groups.new(name='mixamorig:RightForeArm')
for _i, _w in zip([20, 21, 22, 23, 24, 25, 26, 27, 28, 29, 30, 31], [0.1035, 0.04626, 0.03628, 0.01604, 0.4468, 0.2634, 0.1548, 0.2799, 0.1172, 0.7271, 0.8626, 0.7365]): _vg.add([_i], _w, 'REPLACE')
_vg = ob_prison_1_top.vertex_groups.new(name='mixamorig:RightHand')
for _i, _w in zip([27, 28, 29, 30, 31], [2.816e-07, 0.8082, 0.05892, 0.0023, 0.2173]): _vg.add([_i], _w, 'REPLACE')
_vg = ob_prison_1_top.vertex_groups.new(name='mixamorig:RightHandThumb1')
for _i, _w in zip([28], [0.03266]): _vg.add([_i], _w, 'REPLACE')
_vg = ob_prison_1_top.vertex_groups.new(name='mixamorig:RightHandThumb2')
for _i, _w in zip([28, 31], [0.02394, 0.002487]): _vg.add([_i], _w, 'REPLACE')
_vg = ob_prison_1_top.vertex_groups.new(name='mixamorig:RightHandThumb3')
_vg = ob_prison_1_top.vertex_groups.new(name='mixamorig:RightHandIndex1')
for _i, _w in zip([28, 29, 30, 31], [0.01725, 0.1989, 0.09563, 0.03565]): _vg.add([_i], _w, 'REPLACE')
_vg = ob_prison_1_top.vertex_groups.new(name='mixamorig:RightHandIndex2')
for _i, _w in zip([28, 31], [0.0007118, 0.0006863]): _vg.add([_i], _w, 'REPLACE')
_vg = ob_prison_1_top.vertex_groups.new(name='mixamorig:RightHandIndex3')
_vg = ob_prison_1_top.vertex_groups.new(name='mixamorig:LeftUpLeg')
_vg = ob_prison_1_top.vertex_groups.new(name='mixamorig:LeftLeg')
_vg = ob_prison_1_top.vertex_groups.new(name='mixamorig:LeftFoot')
_vg = ob_prison_1_top.vertex_groups.new(name='mixamorig:LeftToeBase')
_vg = ob_prison_1_top.vertex_groups.new(name='mixamorig:RightUpLeg')
_vg = ob_prison_1_top.vertex_groups.new(name='mixamorig:RightLeg')
_vg = ob_prison_1_top.vertex_groups.new(name='mixamorig:RightFoot')
_vg = ob_prison_1_top.vertex_groups.new(name='mixamorig:RightToeBase')
_m = ob_prison_1_top.modifiers.new('Armature', 'ARMATURE')
_m.object = ob_armature
_m = ob_prison_1_top.modifiers.new('Solidify', 'SOLIDIFY')
_m.thickness = -0.08
ob_cube.parent = ob_armature
ob_cube.matrix_parent_inverse = Matrix(((1.0, 1.057e-07, -8.741e-09, -0.000104), (-1.099e-07, 1.0, -9.388e-09, 3.546e-05), (-4.848e-08, 2.005e-09, 1.0, 1.735e-05), (0.0, 0.0, 0.0, 1.0)))
ob_cube.location = (0.0, 858.2, 0.0)
ob_cube.rotation_euler = (-1.569, -1.571, 0.0)
ob_cube.scale = (100.0, 100.0, 100.0)
ob_cube.color = (0.8, 0.8, 0.8, 1.0)
_vg = ob_cube.vertex_groups.new(name='mixamorig:Hips')
_vg = ob_cube.vertex_groups.new(name='mixamorig:Spine')
_vg = ob_cube.vertex_groups.new(name='mixamorig:Spine1')
_vg = ob_cube.vertex_groups.new(name='mixamorig:Spine2')
for _i, _w in zip([0, 1, 2, 3, 36, 37, 38, 39], [5.808e-05, 0.001163, 0.002435, 0.02015, 3.549e-06, 2.077e-05, 0.003855, 0.03186]): _vg.add([_i], _w, 'REPLACE')
_vg = ob_cube.vertex_groups.new(name='mixamorig:Neck')
_vg = ob_cube.vertex_groups.new(name='mixamorig:Head')
_vg = ob_cube.vertex_groups.new(name='mixamorig:LeftShoulder')
for _i, _w in zip([0, 1, 2, 3], [0.2133, 0.1545, 0.346, 0.3369]): _vg.add([_i], _w, 'REPLACE')
_vg = ob_cube.vertex_groups.new(name='mixamorig:LeftArm')
for _i, _w in zip([0, 1, 2, 3, 5, 8, 9, 10, 11, 12, 13, 14, 15, 17, 18, 19], [0.7866, 0.8443, 0.6516, 0.643, 0.00345, 0.9319, 0.955, 0.9827, 0.9872, 0.6516, 0.7908, 0.8578, 0.742, 0.01326, 0.03128, 0.007023]): _vg.add([_i], _w, 'REPLACE')
_vg = ob_cube.vertex_groups.new(name='mixamorig:LeftForeArm')
for _i, _w in zip([5, 7, 8, 9, 10, 11, 12, 13, 14, 15, 16, 17, 18, 19, 24, 25], [0.3721, 0.2267, 0.06806, 0.04497, 0.01732, 0.01277, 0.3484, 0.2092, 0.1422, 0.258, 0.1754, 0.7144, 0.8139, 0.5579, 0.02092, 0.004586]): _vg.add([_i], _w, 'REPLACE')
_vg = ob_cube.vertex_groups.new(name='mixamorig:LeftHand')
for _i, _w in zip([4, 5, 6, 7, 10, 12, 13, 14, 15, 16, 17, 18, 19, 24, 25], [0.2289, 0.5272, 0.1057, 0.7088, 1.177e-09, 4.3e-07, 7.092e-08, 4.315e-07, 5.835e-07, 0.3865, 0.225, 0.1056, 0.1711, 0.4515, 0.2332]): _vg.add([_i], _w, 'REPLACE')
_vg = ob_cube.vertex_groups.new(name='mixamorig:LeftHandThumb1')
for _i, _w in zip([4, 6, 16, 19, 26, 27], [0.6323, 0.6947, 0.3893, 0.2497, 0.1991, 0.1197]): _vg.add([_i], _w, 'REPLACE')
_vg = ob_cube.vertex_groups.new(name='mixamorig:LeftHandThumb2')
for _i, _w in zip([4, 6, 16, 19, 26, 27, 28, 29, 30, 31], [0.1388, 0.1996, 0.04664, 0.002612, 0.8008, 0.8765, 0.207, 0.1218, 0.01499, 0.01312]): _vg.add([_i], _w, 'REPLACE')
_vg = ob_cube.vertex_groups.new(name='mixamorig:LeftHandThumb3')
for _i, _w in zip([4, 6, 16, 26, 27, 28, 29, 30, 31], [1.507e-06, 1.379e-05, 5.597e-07, 6.257e-05, 0.003805, 0.793, 0.8782, 0.985, 0.9869]): _vg.add([_i], _w, 'REPLACE')
_vg = ob_cube.vertex_groups.new(name='mixamorig:LeftHandIndex1')
for _i, _w in zip([5, 7, 16, 17, 18, 19, 20, 21, 24, 25], [0.0972, 0.06449, 0.00217, 0.04725, 0.04922, 0.0117, 0.004629, 0.002681, 0.4439, 0.6732]): _vg.add([_i], _w, 'REPLACE')
_vg = ob_cube.vertex_groups.new(name='mixamorig:LeftHandIndex2')
for _i, _w in zip([20, 21, 22, 23, 24, 25, 32, 33, 34, 35], [0.8699, 0.8752, 0.2247, 0.2512, 0.08364, 0.089, 0.4422, 0.4263, 0.1154, 0.1097]): _vg.add([_i], _w, 'REPLACE')
_vg = ob_cube.vertex_groups.new(name='mixamorig:LeftHandIndex3')
for _i, _w in zip([20, 21, 22, 23, 32, 33, 34, 35], [0.1255, 0.1221, 0.7753, 0.7488, 0.5578, 0.5737, 0.8846, 0.8903]): _vg.add([_i], _w, 'REPLACE')
_vg = ob_cube.vertex_groups.new(name='mixamorig:RightShoulder')
for _i, _w in zip([36, 37, 38, 39], [0.224, 0.1991, 0.2986, 0.3049]): _vg.add([_i], _w, 'REPLACE')
_vg = ob_cube.vertex_groups.new(name='mixamorig:RightArm')
for _i, _w in zip([36, 37, 38, 39, 41, 43, 44, 45, 46, 47, 48, 49, 50, 51, 53, 54, 55], [0.776, 0.8009, 0.6975, 0.6633, 0.02288, 0.005922, 0.8965, 0.9537, 0.9637, 0.984, 0.5532, 0.7366, 0.8452, 0.7201, 0.01505, 0.03942, 0.00737]): _vg.add([_i], _w, 'REPLACE')
_vg = ob_cube.vertex_groups.new(name='mixamorig:RightForeArm')
for _i, _w in zip([40, 41, 42, 43, 44, 45, 46, 47, 48, 49, 50, 51, 52, 53, 54, 55, 60], [0.1153, 0.7566, 0.0, 0.5263, 0.1035, 0.04626, 0.03628, 0.01604, 0.4468, 0.2634, 0.1548, 0.2799, 0.1172, 0.7271, 0.8626, 0.7365, 0.05283]): _vg.add([_i], _w, 'REPLACE')
_vg = ob_cube.vertex_groups.new(name='mixamorig:RightHand')
for _i, _w in zip([40, 41, 42, 43, 51, 52, 53, 54, 55, 60, 61, 62], [0.7648, 0.02211, 0.8559, 0.1229, 2.816e-07, 0.8082, 0.05892, 0.0023, 0.2173, 0.1658, 0.07445, 0.00823]): _vg.add([_i], _w, 'REPLACE')
_vg = ob_cube.vertex_groups.new(name='mixamorig:RightHandThumb1')
for _i, _w in zip([40, 52], [0.03468, 0.03266]): _vg.add([_i], _w, 'REPLACE')
_vg = ob_cube.vertex_groups.new(name='mixamorig:RightHandThumb2')
for _i, _w in zip([40, 42, 52, 55, 62, 63, 64, 65, 66, 67], [0.06093, 0.04618, 0.02394, 0.002487, 0.8389, 0.9804, 0.2975, 0.02413, 0.001727, 0.0006546]): _vg.add([_i], _w, 'REPLACE')
_vg = ob_cube.vertex_groups.new(name='mixamorig:RightHandThumb3')
for _i, _w in zip([62, 63, 64, 65, 66, 67], [0.006511, 0.01956, 0.7025, 0.9759, 0.9983, 0.9993]): _vg.add([_i], _w, 'REPLACE')
_vg = ob_cube.vertex_groups.new(name='mixamorig:RightHandIndex1')
for _i, _w in zip([40, 41, 42, 43, 52, 53, 54, 55, 60, 61, 62], [0.01846, 0.1984, 0.08851, 0.3449, 0.01725, 0.1989, 0.09563, 0.03565, 0.3841, 0.5788, 0.08023]): _vg.add([_i], _w, 'REPLACE')
_vg = ob_cube.vertex_groups.new(name='mixamorig:RightHandIndex2')
for _i, _w in zip([40, 42, 52, 55, 56, 57, 58, 59, 60, 61, 62, 68, 69, 70, 71], [0.005837, 0.009432, 0.0007118, 0.0006863, 0.2759, 0.1459, 0.03112, 0.03563, 0.3973, 0.3467, 0.06608, 0.0297, 0.02762, 0.006123, 0.01045]): _vg.add([_i], _w, 'REPLACE')
_vg = ob_cube.vertex_groups.new(name='mixamorig:RightHandIndex3')
for _i, _w in zip([56, 57, 58, 59, 60, 61, 62, 68, 69, 70, 71], [0.7241, 0.8541, 0.9689, 0.9644, 9.808e-06, 2.247e-05, 2.395e-05, 0.9703, 0.9724, 0.9939, 0.9896]): _vg.add([_i], _w, 'REPLACE')
_vg = ob_cube.vertex_groups.new(name='mixamorig:LeftUpLeg')
_vg = ob_cube.vertex_groups.new(name='mixamorig:LeftLeg')
_vg = ob_cube.vertex_groups.new(name='mixamorig:LeftFoot')
_vg = ob_cube.vertex_groups.new(name='mixamorig:LeftToeBase')
_vg = ob_cube.vertex_groups.new(name='mixamorig:RightUpLeg')
_vg = ob_cube.vertex_groups.new(name='mixamorig:RightLeg')
_vg = ob_cube.vertex_groups.new(name='mixamorig:RightFoot')
_vg = ob_cube.vertex_groups.new(name='mixamorig:RightToeBase')
_m = ob_cube.modifiers.new('Armature', 'ARMATURE')
_m.object = ob_armature
ob_armature.location = (0.0, 0.0, 0.0)
ob_armature.rotation_euler = (1.571, -0.0, 0.0)
ob_armature.scale = (0.01, 0.01, 0.01)

# ---- collection membership
col_collection.objects.link(ob_prison_1_top)
col_collection.objects.link(ob_cube)
col_collection.objects.link(ob_armature)

# ---- scene / render settings (as saved in the file)
scene.frame_start = 1; scene.frame_end = 250; scene.frame_set(13)
scene.render.engine = 'BLENDER_EEVEE_NEXT'
scene.cycles.sampling_pattern = 'TABULATED_SOBOL'
bpy.context.view_layer.update()

# ---- added for rendering (the .blend has no active camera and no usable light): camera, sun
cam_auto = bpy.data.cameras.new('AutoCamera')
cam_auto.lens = 50.0
cam_auto.sensor_width = 36.0
cam_auto.clip_end = 1000.0
ob_auto_camera = bpy.data.objects.new('AutoCamera', cam_auto)
scene.collection.objects.link(ob_auto_camera)
ob_auto_camera.location = (8.31037, -10.8019, 11.781)
ob_auto_camera.rotation_euler = (1.09748, -7.21219e-08, 0.694738)
scene.camera = ob_auto_camera
light_auto_sun = bpy.data.lights.new('AutoSun', 'SUN')
light_auto_sun.energy = 3.0
light_auto_sun.angle = 0.0523599
ob_auto_sun = bpy.data.objects.new('AutoSun', light_auto_sun)
scene.collection.objects.link(ob_auto_sun)
ob_auto_sun.rotation_euler = (0.872665, 0.174533, 0.523599)
bpy.context.view_layer.update()
